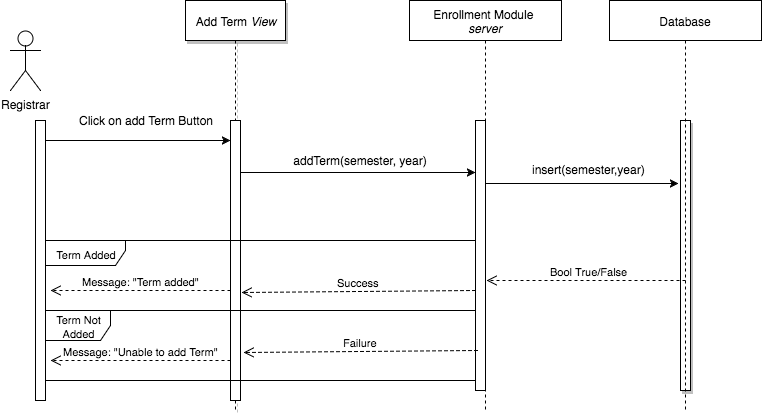

The diagram above was exported from draw.io. Its source (the exported page's mxGraphModel, read from the mxfile embedded in the PNG):
<mxGraphModel dx="1670" dy="854" grid="1" gridSize="10" guides="1" tooltips="1" connect="1" arrows="1" fold="1" page="1" pageScale="1.5" pageWidth="850" pageHeight="1100" math="0" shadow="0">
  <root>
    <mxCell id="0" style=";html=1;" />
    <mxCell id="1" style=";html=1;" parent="0" />
    <mxCell id="113" value="Enrollment Module&amp;nbsp;&lt;div&gt;&lt;i&gt;server&lt;/i&gt;&lt;/div&gt;" style="shape=umlLifeline;perimeter=lifelinePerimeter;whiteSpace=wrap;html=1;container=1;collapsible=0;recursiveResize=0;outlineConnect=0;" vertex="1" parent="1">
      <mxGeometry x="469" y="10" width="152" height="410" as="geometry" />
    </mxCell>
    <mxCell id="106" value="Add Term &lt;i&gt;View&lt;/i&gt;" style="shape=umlLifeline;perimeter=lifelinePerimeter;whiteSpace=wrap;html=1;container=1;collapsible=0;recursiveResize=0;outlineConnect=0;shadow=1;" vertex="1" parent="1">
      <mxGeometry x="245" y="10" width="100" height="410" as="geometry" />
    </mxCell>
    <mxCell id="89" value="Registrar" style="shape=umlActor;verticalLabelPosition=bottom;labelBackgroundColor=#ffffff;verticalAlign=top;html=1;" vertex="1" parent="1">
      <mxGeometry x="70" y="40" width="30" height="60" as="geometry" />
    </mxCell>
    <mxCell id="96" value="" style="edgeStyle=none;rounded=0;html=1;jettySize=auto;orthogonalLoop=1;" edge="1" parent="1" source="93" target="95">
      <mxGeometry relative="1" as="geometry">
        <Array as="points">
          <mxPoint x="150" y="150" />
        </Array>
      </mxGeometry>
    </mxCell>
    <mxCell id="93" value="" style="html=1;points=[];perimeter=orthogonalPerimeter;" vertex="1" parent="1">
      <mxGeometry x="95" y="130" width="10" height="280" as="geometry" />
    </mxCell>
    <mxCell id="100" style="edgeStyle=none;rounded=0;html=1;entryX=0;entryY=0.193;entryPerimeter=0;jettySize=auto;orthogonalLoop=1;" edge="1" parent="1" source="95" target="99">
      <mxGeometry relative="1" as="geometry" />
    </mxCell>
    <mxCell id="95" value="" style="html=1;points=[];perimeter=orthogonalPerimeter;" vertex="1" parent="1">
      <mxGeometry x="290" y="130" width="10" height="280" as="geometry" />
    </mxCell>
    <mxCell id="97" value="Click on add Term Button" style="text;html=1;strokeColor=none;fillColor=none;align=center;verticalAlign=middle;whiteSpace=wrap;" vertex="1" parent="1">
      <mxGeometry x="130" y="120" width="150" height="20" as="geometry" />
    </mxCell>
    <mxCell id="108" style="edgeStyle=none;rounded=0;html=1;entryX=-0.2;entryY=0.233;entryPerimeter=0;jettySize=auto;orthogonalLoop=1;" edge="1" parent="1" source="99" target="107">
      <mxGeometry relative="1" as="geometry" />
    </mxCell>
    <mxCell id="99" value="" style="html=1;points=[];perimeter=orthogonalPerimeter;" vertex="1" parent="1">
      <mxGeometry x="535" y="130" width="10" height="270" as="geometry" />
    </mxCell>
    <mxCell id="101" value="addTerm(semester, year)" style="text;html=1;strokeColor=none;fillColor=none;align=center;verticalAlign=middle;whiteSpace=wrap;" vertex="1" parent="1">
      <mxGeometry x="320" y="160" width="200" height="20" as="geometry" />
    </mxCell>
    <mxCell id="107" value="" style="html=1;points=[];perimeter=orthogonalPerimeter;shadow=1;" vertex="1" parent="1">
      <mxGeometry x="740" y="130" width="10" height="270" as="geometry" />
    </mxCell>
    <mxCell id="114" value="Database" style="shape=umlLifeline;perimeter=lifelinePerimeter;whiteSpace=wrap;html=1;container=1;collapsible=0;recursiveResize=0;outlineConnect=0;" vertex="1" parent="1">
      <mxGeometry x="669" y="10" width="152" height="410" as="geometry" />
    </mxCell>
    <mxCell id="115" value="insert(semester,year)" style="text;html=1;resizable=0;points=[];autosize=1;align=left;verticalAlign=top;spacingTop=-4;" vertex="1" parent="1">
      <mxGeometry x="590" y="170" width="130" height="20" as="geometry" />
    </mxCell>
    <mxCell id="116" value="Bool True/False" style="html=1;verticalAlign=bottom;endArrow=open;dashed=1;endSize=8;entryX=1.1;entryY=0.593;entryPerimeter=0;" edge="1" parent="1" target="99">
      <mxGeometry as="geometry">
        <mxPoint x="745" y="290" as="sourcePoint" />
        <mxPoint x="550" y="290" as="targetPoint" />
        <mxPoint x="3" as="offset" />
      </mxGeometry>
    </mxCell>
    <mxCell id="118" value="&lt;font style=&quot;font-size: 11px&quot;&gt;Term Added&lt;/font&gt;" style="shape=umlFrame;whiteSpace=wrap;html=1;width=80;height=25;" vertex="1" parent="1">
      <mxGeometry x="105" y="250" width="430" height="70" as="geometry" />
    </mxCell>
    <mxCell id="119" value="&lt;font style=&quot;font-size: 11px&quot;&gt;Term Not Added&lt;/font&gt;" style="shape=umlFrame;whiteSpace=wrap;html=1;width=65;height=30;" vertex="1" parent="1">
      <mxGeometry x="105" y="320" width="430" height="70" as="geometry" />
    </mxCell>
    <mxCell id="124" value="Message: &quot;Term added&quot;" style="html=1;verticalAlign=bottom;endArrow=open;dashed=1;endSize=8;" edge="1" parent="1">
      <mxGeometry x="90" y="300" as="geometry">
        <mxPoint x="290" y="300" as="sourcePoint" />
        <mxPoint x="110" y="300" as="targetPoint" />
        <mxPoint as="offset" />
      </mxGeometry>
    </mxCell>
    <mxCell id="125" value="Message: &quot;Unable to add Term&quot;" style="html=1;verticalAlign=bottom;endArrow=open;dashed=1;endSize=8;" edge="1" parent="1">
      <mxGeometry x="90" y="370" as="geometry">
        <mxPoint x="290" y="370" as="sourcePoint" />
        <mxPoint x="110" y="370" as="targetPoint" />
        <mxPoint as="offset" />
      </mxGeometry>
    </mxCell>
    <mxCell id="126" value="Success" style="html=1;verticalAlign=bottom;endArrow=open;dashed=1;endSize=8;entryX=1.1;entryY=0.614;entryPerimeter=0;" edge="1" parent="1" target="95">
      <mxGeometry x="335" y="300" as="geometry">
        <mxPoint x="535" y="300" as="sourcePoint" />
        <mxPoint x="355" y="300" as="targetPoint" />
        <mxPoint as="offset" />
      </mxGeometry>
    </mxCell>
    <mxCell id="127" value="Failure" style="html=1;verticalAlign=bottom;endArrow=open;dashed=1;endSize=8;entryX=1.1;entryY=0.614;entryPerimeter=0;" edge="1" parent="1">
      <mxGeometry x="337" y="360" as="geometry">
        <mxPoint x="537" y="360" as="sourcePoint" />
        <mxPoint x="303" y="362" as="targetPoint" />
        <mxPoint as="offset" />
      </mxGeometry>
    </mxCell>
  </root>
</mxGraphModel>